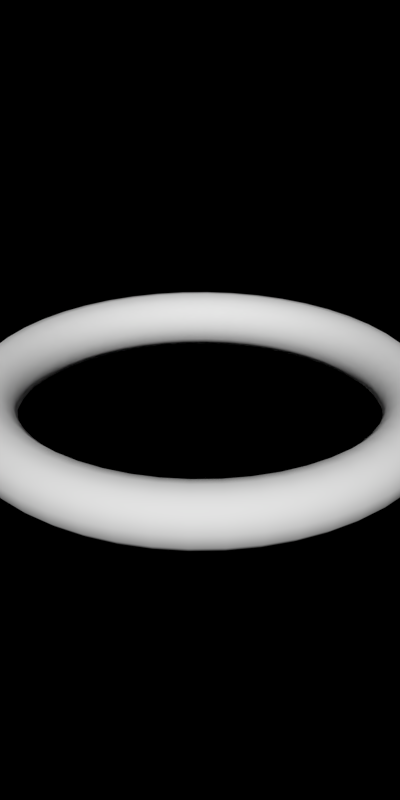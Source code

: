 # Source: temp.blend  (saved by Blender 2.63.0; exported with 4.5.12 LTS)
import bpy
from mathutils import Matrix  # noqa: F401  (used for matrix-valued properties, if any)

bpy.ops.wm.read_factory_settings(use_empty=True)
scene = bpy.context.scene
scene.name = 'Scene'

# ---- collections
col_collection_1 = bpy.data.collections.new('Collection 1'); scene.collection.children.link(col_collection_1)

# ---- materials (node trees are filled in below, after node groups)
mat_toyland_cc = bpy.data.materials.new('Toyland_CC')

# ---- material node trees

# ---- world
world_world = bpy.data.worlds.new('World'); scene.world = world_world
world_world.color = (0.0, 0.0, 0.0)
world_world.use_sun_shadow = False
world_world.sun_shadow_jitter_overblur = 0.0
world_world.cycles.sampling_method = 'MANUAL'
world_world.cycles.sample_map_resolution = 256
world_world.light_settings.ao_factor = 0.5

# ---- meshes
me_torus_001 = bpy.data.meshes.new('Torus.001')
me_torus_001.from_pydata([(0.4, 0.0, 0.0), (0.3933, 0.0, 0.025), (0.375, 0.0, 0.0433), (0.35, 0.0, 0.05), (0.325, 0.0, 0.0433), (0.3067, 0.0, 0.025), (0.3, 0.0, 6.123e-18), (0.3067, 0.0, -0.025), (0.325, 0.0, -0.0433), (0.35, 0.0, -0.05), (0.375, 0.0, -0.0433), (0.3933, 0.0, -0.025), (0.3966, 0.05221, 0.0), (0.3899, 0.05134, 0.025), (0.3718, 0.04895, 0.0433), (0.347, 0.04568, 0.05), (0.3222, 0.04242, 0.0433), (0.3041, 0.04003, 0.025), (0.2974, 0.03916, 6.123e-18), (0.3041, 0.04003, -0.025), (0.3222, 0.04242, -0.0433), (0.347, 0.04568, -0.05), (0.3718, 0.04895, -0.0433), (0.3899, 0.05134, -0.025), (0.3864, 0.1035, 0.0), (0.3799, 0.1018, 0.025), (0.3622, 0.09706, 0.0433), (0.3381, 0.09059, 0.05), (0.3139, 0.08412, 0.0433), (0.2962, 0.07938, 0.025), (0.2898, 0.07765, 6.123e-18), (0.2962, 0.07938, -0.025), (0.3139, 0.08412, -0.0433), (0.3381, 0.09059, -0.05), (0.3622, 0.09706, -0.0433), (0.3799, 0.1018, -0.025), (0.3696, 0.1531, 0.0), (0.3634, 0.1505, 0.025), (0.3465, 0.1435, 0.0433), (0.3234, 0.1339, 0.05), (0.3003, 0.1244, 0.0433), (0.2834, 0.1174, 0.025), (0.2772, 0.1148, 6.123e-18), (0.2834, 0.1174, -0.025), (0.3003, 0.1244, -0.0433), (0.3234, 0.1339, -0.05), (0.3465, 0.1435, -0.0433), (0.3634, 0.1505, -0.025), (0.3464, 0.2, 0.0), (0.3406, 0.1967, 0.025), (0.3248, 0.1875, 0.0433), (0.3031, 0.175, 0.05), (0.2815, 0.1625, 0.0433), (0.2656, 0.1533, 0.025), (0.2598, 0.15, 6.123e-18), (0.2656, 0.1533, -0.025), (0.2815, 0.1625, -0.0433), (0.3031, 0.175, -0.05), (0.3248, 0.1875, -0.0433), (0.3406, 0.1967, -0.025), (0.3173, 0.2435, 0.0), (0.312, 0.2394, 0.025), (0.2975, 0.2283, 0.0433), (0.2777, 0.2131, 0.05), (0.2578, 0.1978, 0.0433), (0.2433, 0.1867, 0.025), (0.238, 0.1826, 6.123e-18), (0.2433, 0.1867, -0.025), (0.2578, 0.1978, -0.0433), (0.2777, 0.2131, -0.05), (0.2975, 0.2283, -0.0433), (0.312, 0.2394, -0.025), (0.2828, 0.2828, 0.0), (0.2781, 0.2781, 0.025), (0.2652, 0.2652, 0.0433), (0.2475, 0.2475, 0.05), (0.2298, 0.2298, 0.0433), (0.2169, 0.2169, 0.025), (0.2121, 0.2121, 6.123e-18), (0.2169, 0.2169, -0.025), (0.2298, 0.2298, -0.0433), (0.2475, 0.2475, -0.05), (0.2652, 0.2652, -0.0433), (0.2781, 0.2781, -0.025), (0.2435, 0.3173, 0.0), (0.2394, 0.312, 0.025), (0.2283, 0.2975, 0.0433), (0.2131, 0.2777, 0.05), (0.1978, 0.2578, 0.0433), (0.1867, 0.2433, 0.025), (0.1826, 0.238, 6.123e-18), (0.1867, 0.2433, -0.025), (0.1978, 0.2578, -0.0433), (0.2131, 0.2777, -0.05), (0.2283, 0.2975, -0.0433), (0.2394, 0.312, -0.025), (0.2, 0.3464, 0.0), (0.1967, 0.3406, 0.025), (0.1875, 0.3248, 0.0433), (0.175, 0.3031, 0.05), (0.1625, 0.2815, 0.0433), (0.1533, 0.2656, 0.025), (0.15, 0.2598, 6.123e-18), (0.1533, 0.2656, -0.025), (0.1625, 0.2815, -0.0433), (0.175, 0.3031, -0.05), (0.1875, 0.3248, -0.0433), (0.1967, 0.3406, -0.025), (0.1531, 0.3696, 0.0), (0.1505, 0.3634, 0.025), (0.1435, 0.3465, 0.0433), (0.1339, 0.3234, 0.05), (0.1244, 0.3003, 0.0433), (0.1174, 0.2834, 0.025), (0.1148, 0.2772, 6.123e-18), (0.1174, 0.2834, -0.025), (0.1244, 0.3003, -0.0433), (0.1339, 0.3234, -0.05), (0.1435, 0.3465, -0.0433), (0.1505, 0.3634, -0.025), (0.1035, 0.3864, 0.0), (0.1018, 0.3799, 0.025), (0.09706, 0.3622, 0.0433), (0.09059, 0.3381, 0.05), (0.08412, 0.3139, 0.0433), (0.07938, 0.2962, 0.025), (0.07765, 0.2898, 6.123e-18), (0.07938, 0.2962, -0.025), (0.08412, 0.3139, -0.0433), (0.09059, 0.3381, -0.05), (0.09706, 0.3622, -0.0433), (0.1018, 0.3799, -0.025), (0.05221, 0.3966, 0.0), (0.05134, 0.3899, 0.025), (0.04895, 0.3718, 0.0433), (0.04568, 0.347, 0.05), (0.04242, 0.3222, 0.0433), (0.04003, 0.3041, 0.025), (0.03916, 0.2974, 6.123e-18), (0.04003, 0.3041, -0.025), (0.04242, 0.3222, -0.0433), (0.04568, 0.347, -0.05), (0.04895, 0.3718, -0.0433), (0.05134, 0.3899, -0.025), (1.49e-08, 0.4, 0.0), (2.98e-08, 0.3933, 0.025), (4.47e-08, 0.375, 0.0433), (1.49e-08, 0.35, 0.05), (4.47e-08, 0.325, 0.0433), (4.47e-08, 0.3067, 0.025), (1.49e-08, 0.3, 6.123e-18), (4.47e-08, 0.3067, -0.025), (4.47e-08, 0.325, -0.0433), (1.49e-08, 0.35, -0.05), (4.47e-08, 0.375, -0.0433), (2.98e-08, 0.3933, -0.025), (-0.05221, 0.3966, 0.0), (-0.05134, 0.3899, 0.025), (-0.04895, 0.3718, 0.0433), (-0.04568, 0.347, 0.05), (-0.04242, 0.3222, 0.0433), (-0.04003, 0.3041, 0.025), (-0.03916, 0.2974, 6.123e-18), (-0.04003, 0.3041, -0.025), (-0.04242, 0.3222, -0.0433), (-0.04568, 0.347, -0.05), (-0.04895, 0.3718, -0.0433), (-0.05134, 0.3899, -0.025), (-0.1035, 0.3864, 0.0), (-0.1018, 0.3799, 0.025), (-0.09706, 0.3622, 0.0433), (-0.09059, 0.3381, 0.05), (-0.08412, 0.3139, 0.0433), (-0.07938, 0.2962, 0.025), (-0.07765, 0.2898, 6.123e-18), (-0.07938, 0.2962, -0.025), (-0.08412, 0.3139, -0.0433), (-0.09059, 0.3381, -0.05), (-0.09706, 0.3622, -0.0433), (-0.1018, 0.3799, -0.025), (-0.1531, 0.3696, 0.0), (-0.1505, 0.3634, 0.025), (-0.1435, 0.3465, 0.0433), (-0.1339, 0.3234, 0.05), (-0.1244, 0.3003, 0.0433), (-0.1174, 0.2834, 0.025), (-0.1148, 0.2772, 6.123e-18), (-0.1174, 0.2834, -0.025), (-0.1244, 0.3003, -0.0433), (-0.1339, 0.3234, -0.05), (-0.1435, 0.3465, -0.0433), (-0.1505, 0.3634, -0.025), (-0.2, 0.3464, 0.0), (-0.1967, 0.3406, 0.025), (-0.1875, 0.3248, 0.0433), (-0.175, 0.3031, 0.05), (-0.1625, 0.2815, 0.0433), (-0.1533, 0.2656, 0.025), (-0.15, 0.2598, 6.123e-18), (-0.1533, 0.2656, -0.025), (-0.1625, 0.2815, -0.0433), (-0.175, 0.3031, -0.05), (-0.1875, 0.3248, -0.0433), (-0.1967, 0.3406, -0.025), (-0.2435, 0.3173, 0.0), (-0.2394, 0.312, 0.025), (-0.2283, 0.2975, 0.0433), (-0.2131, 0.2777, 0.05), (-0.1978, 0.2578, 0.0433), (-0.1867, 0.2433, 0.025), (-0.1826, 0.238, 6.123e-18), (-0.1867, 0.2433, -0.025), (-0.1978, 0.2578, -0.0433), (-0.2131, 0.2777, -0.05), (-0.2283, 0.2975, -0.0433), (-0.2394, 0.312, -0.025), (-0.2828, 0.2828, 0.0), (-0.2781, 0.2781, 0.025), (-0.2652, 0.2652, 0.0433), (-0.2475, 0.2475, 0.05), (-0.2298, 0.2298, 0.0433), (-0.2169, 0.2169, 0.025), (-0.2121, 0.2121, 6.123e-18), (-0.2169, 0.2169, -0.025), (-0.2298, 0.2298, -0.0433), (-0.2475, 0.2475, -0.05), (-0.2652, 0.2652, -0.0433), (-0.2781, 0.2781, -0.025), (-0.3173, 0.2435, 0.0), (-0.312, 0.2394, 0.025), (-0.2975, 0.2283, 0.0433), (-0.2777, 0.2131, 0.05), (-0.2578, 0.1978, 0.0433), (-0.2433, 0.1867, 0.025), (-0.238, 0.1826, 6.123e-18), (-0.2433, 0.1867, -0.025), (-0.2578, 0.1978, -0.0433), (-0.2777, 0.2131, -0.05), (-0.2975, 0.2283, -0.0433), (-0.312, 0.2394, -0.025), (-0.3464, 0.2, 0.0), (-0.3406, 0.1967, 0.025), (-0.3248, 0.1875, 0.0433), (-0.3031, 0.175, 0.05), (-0.2815, 0.1625, 0.0433), (-0.2656, 0.1533, 0.025), (-0.2598, 0.15, 6.123e-18), (-0.2656, 0.1533, -0.025), (-0.2815, 0.1625, -0.0433), (-0.3031, 0.175, -0.05), (-0.3248, 0.1875, -0.0433), (-0.3406, 0.1967, -0.025), (-0.3696, 0.1531, 0.0), (-0.3634, 0.1505, 0.025), (-0.3465, 0.1435, 0.0433), (-0.3234, 0.1339, 0.05), (-0.3003, 0.1244, 0.0433), (-0.2834, 0.1174, 0.025), (-0.2772, 0.1148, 6.123e-18), (-0.2834, 0.1174, -0.025), (-0.3003, 0.1244, -0.0433), (-0.3234, 0.1339, -0.05), (-0.3465, 0.1435, -0.0433), (-0.3634, 0.1505, -0.025), (-0.3864, 0.1035, 0.0), (-0.3799, 0.1018, 0.025), (-0.3622, 0.09706, 0.0433), (-0.3381, 0.09059, 0.05), (-0.3139, 0.08412, 0.0433), (-0.2962, 0.07938, 0.025), (-0.2898, 0.07765, 6.123e-18), (-0.2962, 0.07938, -0.025), (-0.3139, 0.08412, -0.0433), (-0.3381, 0.09059, -0.05), (-0.3622, 0.09706, -0.0433), (-0.3799, 0.1018, -0.025), (-0.3966, 0.05221, 0.0), (-0.3899, 0.05134, 0.025), (-0.3718, 0.04895, 0.0433), (-0.347, 0.04568, 0.05), (-0.3222, 0.04242, 0.0433), (-0.3041, 0.04003, 0.025), (-0.2974, 0.03916, 6.123e-18), (-0.3041, 0.04003, -0.025), (-0.3222, 0.04242, -0.0433), (-0.347, 0.04568, -0.05), (-0.3718, 0.04895, -0.0433), (-0.3899, 0.05134, -0.025), (-0.4, 3.497e-08, 0.0), (-0.3933, 3.438e-08, 0.025), (-0.375, 3.278e-08, 0.0433), (-0.35, 3.06e-08, 0.05), (-0.325, 2.841e-08, 0.0433), (-0.3067, 2.681e-08, 0.025), (-0.3, 2.623e-08, 6.123e-18), (-0.3067, 2.681e-08, -0.025), (-0.325, 2.841e-08, -0.0433), (-0.35, 3.06e-08, -0.05), (-0.375, 3.278e-08, -0.0433), (-0.3933, 3.438e-08, -0.025), (-0.3966, -0.05221, 0.0), (-0.3899, -0.05134, 0.025), (-0.3718, -0.04895, 0.0433), (-0.347, -0.04568, 0.05), (-0.3222, -0.04242, 0.0433), (-0.3041, -0.04003, 0.025), (-0.2974, -0.03916, 6.123e-18), (-0.3041, -0.04003, -0.025), (-0.3222, -0.04242, -0.0433), (-0.347, -0.04568, -0.05), (-0.3718, -0.04895, -0.0433), (-0.3899, -0.05134, -0.025), (-0.3864, -0.1035, 0.0), (-0.3799, -0.1018, 0.025), (-0.3622, -0.09706, 0.0433), (-0.3381, -0.09059, 0.05), (-0.3139, -0.08412, 0.0433), (-0.2962, -0.07938, 0.025), (-0.2898, -0.07765, 6.123e-18), (-0.2962, -0.07938, -0.025), (-0.3139, -0.08412, -0.0433), (-0.3381, -0.09059, -0.05), (-0.3622, -0.09706, -0.0433), (-0.3799, -0.1018, -0.025), (-0.3696, -0.1531, 0.0), (-0.3634, -0.1505, 0.025), (-0.3465, -0.1435, 0.0433), (-0.3234, -0.1339, 0.05), (-0.3003, -0.1244, 0.0433), (-0.2834, -0.1174, 0.025), (-0.2772, -0.1148, 6.123e-18), (-0.2834, -0.1174, -0.025), (-0.3003, -0.1244, -0.0433), (-0.3234, -0.1339, -0.05), (-0.3465, -0.1435, -0.0433), (-0.3634, -0.1505, -0.025), (-0.3464, -0.2, 0.0), (-0.3406, -0.1967, 0.025), (-0.3248, -0.1875, 0.0433), (-0.3031, -0.175, 0.05), (-0.2815, -0.1625, 0.0433), (-0.2656, -0.1533, 0.025), (-0.2598, -0.15, 6.123e-18), (-0.2656, -0.1533, -0.025), (-0.2815, -0.1625, -0.0433), (-0.3031, -0.175, -0.05), (-0.3248, -0.1875, -0.0433), (-0.3406, -0.1967, -0.025), (-0.3173, -0.2435, 0.0), (-0.312, -0.2394, 0.025), (-0.2975, -0.2283, 0.0433), (-0.2777, -0.2131, 0.05), (-0.2578, -0.1978, 0.0433), (-0.2433, -0.1867, 0.025), (-0.238, -0.1826, 6.123e-18), (-0.2433, -0.1867, -0.025), (-0.2578, -0.1978, -0.0433), (-0.2777, -0.2131, -0.05), (-0.2975, -0.2283, -0.0433), (-0.312, -0.2394, -0.025), (-0.2828, -0.2828, 0.0), (-0.2781, -0.2781, 0.025), (-0.2652, -0.2652, 0.0433), (-0.2475, -0.2475, 0.05), (-0.2298, -0.2298, 0.0433), (-0.2169, -0.2169, 0.025), (-0.2121, -0.2121, 6.123e-18), (-0.2169, -0.2169, -0.025), (-0.2298, -0.2298, -0.0433), (-0.2475, -0.2475, -0.05), (-0.2652, -0.2652, -0.0433), (-0.2781, -0.2781, -0.025), (-0.2435, -0.3173, 0.0), (-0.2394, -0.312, 0.025), (-0.2283, -0.2975, 0.0433), (-0.2131, -0.2777, 0.05), (-0.1978, -0.2578, 0.0433), (-0.1867, -0.2433, 0.025), (-0.1826, -0.238, 6.123e-18), (-0.1867, -0.2433, -0.025), (-0.1978, -0.2578, -0.0433), (-0.2131, -0.2777, -0.05), (-0.2283, -0.2975, -0.0433), (-0.2394, -0.312, -0.025), (-0.2, -0.3464, 0.0), (-0.1967, -0.3406, 0.025), (-0.1875, -0.3248, 0.0433), (-0.175, -0.3031, 0.05), (-0.1625, -0.2815, 0.0433), (-0.1533, -0.2656, 0.025), (-0.15, -0.2598, 6.123e-18), (-0.1533, -0.2656, -0.025), (-0.1625, -0.2815, -0.0433), (-0.175, -0.3031, -0.05), (-0.1875, -0.3248, -0.0433), (-0.1967, -0.3406, -0.025), (-0.1531, -0.3696, 0.0), (-0.1505, -0.3634, 0.025), (-0.1435, -0.3465, 0.0433), (-0.1339, -0.3234, 0.05), (-0.1244, -0.3003, 0.0433), (-0.1174, -0.2834, 0.025), (-0.1148, -0.2772, 6.123e-18), (-0.1174, -0.2834, -0.025), (-0.1244, -0.3003, -0.0433), (-0.1339, -0.3234, -0.05), (-0.1435, -0.3465, -0.0433), (-0.1505, -0.3634, -0.025), (-0.1035, -0.3864, 0.0), (-0.1018, -0.3799, 0.025), (-0.09706, -0.3622, 0.0433), (-0.09059, -0.3381, 0.05), (-0.08412, -0.3139, 0.0433), (-0.07938, -0.2962, 0.025), (-0.07765, -0.2898, 6.123e-18), (-0.07938, -0.2962, -0.025), (-0.08412, -0.3139, -0.0433), (-0.09059, -0.3381, -0.05), (-0.09706, -0.3622, -0.0433), (-0.1018, -0.3799, -0.025), (-0.05221, -0.3966, 0.0), (-0.05134, -0.3899, 0.025), (-0.04895, -0.3718, 0.0433), (-0.04568, -0.347, 0.05), (-0.04242, -0.3222, 0.0433), (-0.04003, -0.3041, 0.025), (-0.03916, -0.2974, 6.123e-18), (-0.04003, -0.3041, -0.025), (-0.04242, -0.3222, -0.0433), (-0.04568, -0.347, -0.05), (-0.04895, -0.3718, -0.0433), (-0.05134, -0.3899, -0.025), (1.49e-08, -0.4, 0.0), (2.98e-08, -0.3933, 0.025), (4.47e-08, -0.375, 0.0433), (1.49e-08, -0.35, 0.05), (4.47e-08, -0.325, 0.0433), (4.47e-08, -0.3067, 0.025), (1.49e-08, -0.3, 6.123e-18), (4.47e-08, -0.3067, -0.025), (4.47e-08, -0.325, -0.0433), (1.49e-08, -0.35, -0.05), (4.47e-08, -0.375, -0.0433), (2.98e-08, -0.3933, -0.025), (0.05221, -0.3966, 0.0), (0.05134, -0.3899, 0.025), (0.04895, -0.3718, 0.0433), (0.04568, -0.347, 0.05), (0.04242, -0.3222, 0.0433), (0.04003, -0.3041, 0.025), (0.03916, -0.2974, 6.123e-18), (0.04003, -0.3041, -0.025), (0.04242, -0.3222, -0.0433), (0.04568, -0.347, -0.05), (0.04895, -0.3718, -0.0433), (0.05134, -0.3899, -0.025), (0.1035, -0.3864, 0.0), (0.1018, -0.3799, 0.025), (0.09706, -0.3622, 0.0433), (0.09059, -0.3381, 0.05), (0.08412, -0.3139, 0.0433), (0.07938, -0.2962, 0.025), (0.07765, -0.2898, 6.123e-18), (0.07938, -0.2962, -0.025), (0.08412, -0.3139, -0.0433), (0.09059, -0.3381, -0.05), (0.09706, -0.3622, -0.0433), (0.1018, -0.3799, -0.025), (0.1531, -0.3696, 0.0), (0.1505, -0.3634, 0.025), (0.1435, -0.3465, 0.0433), (0.1339, -0.3234, 0.05), (0.1244, -0.3003, 0.0433), (0.1174, -0.2834, 0.025), (0.1148, -0.2772, 6.123e-18), (0.1174, -0.2834, -0.025), (0.1244, -0.3003, -0.0433), (0.1339, -0.3234, -0.05), (0.1435, -0.3465, -0.0433), (0.1505, -0.3634, -0.025), (0.2, -0.3464, 0.0), (0.1967, -0.3406, 0.025), (0.1875, -0.3248, 0.0433), (0.175, -0.3031, 0.05), (0.1625, -0.2815, 0.0433), (0.1533, -0.2656, 0.025), (0.15, -0.2598, 6.123e-18), (0.1533, -0.2656, -0.025), (0.1625, -0.2815, -0.0433), (0.175, -0.3031, -0.05), (0.1875, -0.3248, -0.0433), (0.1967, -0.3406, -0.025), (0.2435, -0.3173, 0.0), (0.2394, -0.312, 0.025), (0.2283, -0.2975, 0.0433), (0.2131, -0.2777, 0.05), (0.1978, -0.2578, 0.0433), (0.1867, -0.2433, 0.025), (0.1826, -0.238, 6.123e-18), (0.1867, -0.2433, -0.025), (0.1978, -0.2578, -0.0433), (0.2131, -0.2777, -0.05), (0.2283, -0.2975, -0.0433), (0.2394, -0.312, -0.025), (0.2828, -0.2828, 0.0), (0.2781, -0.2781, 0.025), (0.2652, -0.2652, 0.0433), (0.2475, -0.2475, 0.05), (0.2298, -0.2298, 0.0433), (0.2169, -0.2169, 0.025), (0.2121, -0.2121, 6.123e-18), (0.2169, -0.2169, -0.025), (0.2298, -0.2298, -0.0433), (0.2475, -0.2475, -0.05), (0.2652, -0.2652, -0.0433), (0.2781, -0.2781, -0.025), (0.3173, -0.2435, 0.0), (0.312, -0.2394, 0.025), (0.2975, -0.2283, 0.0433), (0.2777, -0.2131, 0.05), (0.2578, -0.1978, 0.0433), (0.2433, -0.1867, 0.025), (0.238, -0.1826, 6.123e-18), (0.2433, -0.1867, -0.025), (0.2578, -0.1978, -0.0433), (0.2777, -0.2131, -0.05), (0.2975, -0.2283, -0.0433), (0.312, -0.2394, -0.025), (0.3464, -0.2, 0.0), (0.3406, -0.1967, 0.025), (0.3248, -0.1875, 0.0433), (0.3031, -0.175, 0.05), (0.2815, -0.1625, 0.0433), (0.2656, -0.1533, 0.025), (0.2598, -0.15, 6.123e-18), (0.2656, -0.1533, -0.025), (0.2815, -0.1625, -0.0433), (0.3031, -0.175, -0.05), (0.3248, -0.1875, -0.0433), (0.3406, -0.1967, -0.025), (0.3696, -0.1531, 0.0), (0.3634, -0.1505, 0.025), (0.3465, -0.1435, 0.0433), (0.3234, -0.1339, 0.05), (0.3003, -0.1244, 0.0433), (0.2834, -0.1174, 0.025), (0.2772, -0.1148, 6.123e-18), (0.2834, -0.1174, -0.025), (0.3003, -0.1244, -0.0433), (0.3234, -0.1339, -0.05), (0.3465, -0.1435, -0.0433), (0.3634, -0.1505, -0.025), (0.3864, -0.1035, 0.0), (0.3799, -0.1018, 0.025), (0.3622, -0.09706, 0.0433), (0.3381, -0.09059, 0.05), (0.3139, -0.08412, 0.0433), (0.2962, -0.07938, 0.025), (0.2898, -0.07765, 6.123e-18), (0.2962, -0.07938, -0.025), (0.3139, -0.08412, -0.0433), (0.3381, -0.09059, -0.05), (0.3622, -0.09706, -0.0433), (0.3799, -0.1018, -0.025), (0.3966, -0.05221, 0.0), (0.3899, -0.05134, 0.025), (0.3718, -0.04895, 0.0433), (0.347, -0.04568, 0.05), (0.3222, -0.04242, 0.0433), (0.3041, -0.04003, 0.025), (0.2974, -0.03916, 6.123e-18), (0.3041, -0.04003, -0.025), (0.3222, -0.04242, -0.0433), (0.347, -0.04568, -0.05), (0.3718, -0.04895, -0.0433), (0.3899, -0.05134, -0.025)], [], [(0, 12, 13, 1), (1, 13, 14, 2), (2, 14, 15, 3), (3, 15, 16, 4), (4, 16, 17, 5), (5, 17, 18, 6), (6, 18, 19, 7), (7, 19, 20, 8), (8, 20, 21, 9), (9, 21, 22, 10), (10, 22, 23, 11), (0, 11, 23, 12), (12, 24, 25, 13), (13, 25, 26, 14), (14, 26, 27, 15), (15, 27, 28, 16), (16, 28, 29, 17), (17, 29, 30, 18), (18, 30, 31, 19), (19, 31, 32, 20), (20, 32, 33, 21), (21, 33, 34, 22), (22, 34, 35, 23), (23, 35, 24, 12), (24, 36, 37, 25), (25, 37, 38, 26), (26, 38, 39, 27), (27, 39, 40, 28), (28, 40, 41, 29), (29, 41, 42, 30), (30, 42, 43, 31), (31, 43, 44, 32), (32, 44, 45, 33), (33, 45, 46, 34), (34, 46, 47, 35), (35, 47, 36, 24), (36, 48, 49, 37), (37, 49, 50, 38), (38, 50, 51, 39), (39, 51, 52, 40), (40, 52, 53, 41), (41, 53, 54, 42), (42, 54, 55, 43), (43, 55, 56, 44), (44, 56, 57, 45), (45, 57, 58, 46), (46, 58, 59, 47), (47, 59, 48, 36), (48, 60, 61, 49), (49, 61, 62, 50), (50, 62, 63, 51), (51, 63, 64, 52), (52, 64, 65, 53), (53, 65, 66, 54), (54, 66, 67, 55), (55, 67, 68, 56), (56, 68, 69, 57), (57, 69, 70, 58), (58, 70, 71, 59), (59, 71, 60, 48), (60, 72, 73, 61), (61, 73, 74, 62), (62, 74, 75, 63), (63, 75, 76, 64), (64, 76, 77, 65), (65, 77, 78, 66), (66, 78, 79, 67), (67, 79, 80, 68), (68, 80, 81, 69), (69, 81, 82, 70), (70, 82, 83, 71), (71, 83, 72, 60), (72, 84, 85, 73), (73, 85, 86, 74), (74, 86, 87, 75), (75, 87, 88, 76), (76, 88, 89, 77), (77, 89, 90, 78), (78, 90, 91, 79), (79, 91, 92, 80), (80, 92, 93, 81), (81, 93, 94, 82), (82, 94, 95, 83), (83, 95, 84, 72), (84, 96, 97, 85), (85, 97, 98, 86), (86, 98, 99, 87), (87, 99, 100, 88), (88, 100, 101, 89), (89, 101, 102, 90), (90, 102, 103, 91), (91, 103, 104, 92), (92, 104, 105, 93), (93, 105, 106, 94), (94, 106, 107, 95), (95, 107, 96, 84), (96, 108, 109, 97), (97, 109, 110, 98), (98, 110, 111, 99), (99, 111, 112, 100), (100, 112, 113, 101), (101, 113, 114, 102), (102, 114, 115, 103), (103, 115, 116, 104), (104, 116, 117, 105), (105, 117, 118, 106), (106, 118, 119, 107), (107, 119, 108, 96), (108, 120, 121, 109), (109, 121, 122, 110), (110, 122, 123, 111), (111, 123, 124, 112), (112, 124, 125, 113), (113, 125, 126, 114), (114, 126, 127, 115), (115, 127, 128, 116), (116, 128, 129, 117), (117, 129, 130, 118), (118, 130, 131, 119), (119, 131, 120, 108), (120, 132, 133, 121), (121, 133, 134, 122), (122, 134, 135, 123), (123, 135, 136, 124), (124, 136, 137, 125), (125, 137, 138, 126), (126, 138, 139, 127), (127, 139, 140, 128), (128, 140, 141, 129), (129, 141, 142, 130), (130, 142, 143, 131), (131, 143, 132, 120), (132, 144, 145, 133), (133, 145, 146, 134), (134, 146, 147, 135), (135, 147, 148, 136), (136, 148, 149, 137), (137, 149, 150, 138), (138, 150, 151, 139), (139, 151, 152, 140), (140, 152, 153, 141), (141, 153, 154, 142), (142, 154, 155, 143), (143, 155, 144, 132), (144, 156, 157, 145), (145, 157, 158, 146), (146, 158, 159, 147), (147, 159, 160, 148), (148, 160, 161, 149), (149, 161, 162, 150), (150, 162, 163, 151), (151, 163, 164, 152), (152, 164, 165, 153), (153, 165, 166, 154), (154, 166, 167, 155), (155, 167, 156, 144), (156, 168, 169, 157), (157, 169, 170, 158), (158, 170, 171, 159), (159, 171, 172, 160), (160, 172, 173, 161), (161, 173, 174, 162), (162, 174, 175, 163), (163, 175, 176, 164), (164, 176, 177, 165), (165, 177, 178, 166), (166, 178, 179, 167), (167, 179, 168, 156), (168, 180, 181, 169), (169, 181, 182, 170), (170, 182, 183, 171), (171, 183, 184, 172), (172, 184, 185, 173), (173, 185, 186, 174), (174, 186, 187, 175), (175, 187, 188, 176), (176, 188, 189, 177), (177, 189, 190, 178), (178, 190, 191, 179), (179, 191, 180, 168), (180, 192, 193, 181), (181, 193, 194, 182), (182, 194, 195, 183), (183, 195, 196, 184), (184, 196, 197, 185), (185, 197, 198, 186), (186, 198, 199, 187), (187, 199, 200, 188), (188, 200, 201, 189), (189, 201, 202, 190), (190, 202, 203, 191), (191, 203, 192, 180), (192, 204, 205, 193), (193, 205, 206, 194), (194, 206, 207, 195), (195, 207, 208, 196), (196, 208, 209, 197), (197, 209, 210, 198), (198, 210, 211, 199), (199, 211, 212, 200), (200, 212, 213, 201), (201, 213, 214, 202), (202, 214, 215, 203), (203, 215, 204, 192), (204, 216, 217, 205), (205, 217, 218, 206), (206, 218, 219, 207), (207, 219, 220, 208), (208, 220, 221, 209), (209, 221, 222, 210), (210, 222, 223, 211), (211, 223, 224, 212), (212, 224, 225, 213), (213, 225, 226, 214), (214, 226, 227, 215), (215, 227, 216, 204), (216, 228, 229, 217), (217, 229, 230, 218), (218, 230, 231, 219), (219, 231, 232, 220), (220, 232, 233, 221), (221, 233, 234, 222), (222, 234, 235, 223), (223, 235, 236, 224), (224, 236, 237, 225), (225, 237, 238, 226), (226, 238, 239, 227), (227, 239, 228, 216), (228, 240, 241, 229), (229, 241, 242, 230), (230, 242, 243, 231), (231, 243, 244, 232), (232, 244, 245, 233), (233, 245, 246, 234), (234, 246, 247, 235), (235, 247, 248, 236), (236, 248, 249, 237), (237, 249, 250, 238), (238, 250, 251, 239), (239, 251, 240, 228), (240, 252, 253, 241), (241, 253, 254, 242), (242, 254, 255, 243), (243, 255, 256, 244), (244, 256, 257, 245), (245, 257, 258, 246), (246, 258, 259, 247), (247, 259, 260, 248), (248, 260, 261, 249), (249, 261, 262, 250), (250, 262, 263, 251), (251, 263, 252, 240), (252, 264, 265, 253), (253, 265, 266, 254), (254, 266, 267, 255), (255, 267, 268, 256), (256, 268, 269, 257), (257, 269, 270, 258), (258, 270, 271, 259), (259, 271, 272, 260), (260, 272, 273, 261), (261, 273, 274, 262), (262, 274, 275, 263), (263, 275, 264, 252), (264, 276, 277, 265), (265, 277, 278, 266), (266, 278, 279, 267), (267, 279, 280, 268), (268, 280, 281, 269), (269, 281, 282, 270), (270, 282, 283, 271), (271, 283, 284, 272), (272, 284, 285, 273), (273, 285, 286, 274), (274, 286, 287, 275), (275, 287, 276, 264), (276, 288, 289, 277), (277, 289, 290, 278), (278, 290, 291, 279), (279, 291, 292, 280), (280, 292, 293, 281), (281, 293, 294, 282), (282, 294, 295, 283), (283, 295, 296, 284), (284, 296, 297, 285), (285, 297, 298, 286), (286, 298, 299, 287), (287, 299, 288, 276), (288, 300, 301, 289), (289, 301, 302, 290), (290, 302, 303, 291), (291, 303, 304, 292), (292, 304, 305, 293), (293, 305, 306, 294), (294, 306, 307, 295), (295, 307, 308, 296), (296, 308, 309, 297), (297, 309, 310, 298), (298, 310, 311, 299), (299, 311, 300, 288), (300, 312, 313, 301), (301, 313, 314, 302), (302, 314, 315, 303), (303, 315, 316, 304), (304, 316, 317, 305), (305, 317, 318, 306), (306, 318, 319, 307), (307, 319, 320, 308), (308, 320, 321, 309), (309, 321, 322, 310), (310, 322, 323, 311), (311, 323, 312, 300), (312, 324, 325, 313), (313, 325, 326, 314), (314, 326, 327, 315), (315, 327, 328, 316), (316, 328, 329, 317), (317, 329, 330, 318), (318, 330, 331, 319), (319, 331, 332, 320), (320, 332, 333, 321), (321, 333, 334, 322), (322, 334, 335, 323), (323, 335, 324, 312), (324, 336, 337, 325), (325, 337, 338, 326), (326, 338, 339, 327), (327, 339, 340, 328), (328, 340, 341, 329), (329, 341, 342, 330), (330, 342, 343, 331), (331, 343, 344, 332), (332, 344, 345, 333), (333, 345, 346, 334), (334, 346, 347, 335), (335, 347, 336, 324), (336, 348, 349, 337), (337, 349, 350, 338), (338, 350, 351, 339), (339, 351, 352, 340), (340, 352, 353, 341), (341, 353, 354, 342), (342, 354, 355, 343), (343, 355, 356, 344), (344, 356, 357, 345), (345, 357, 358, 346), (346, 358, 359, 347), (347, 359, 348, 336), (348, 360, 361, 349), (349, 361, 362, 350), (350, 362, 363, 351), (351, 363, 364, 352), (352, 364, 365, 353), (353, 365, 366, 354), (354, 366, 367, 355), (355, 367, 368, 356), (356, 368, 369, 357), (357, 369, 370, 358), (358, 370, 371, 359), (359, 371, 360, 348), (360, 372, 373, 361), (361, 373, 374, 362), (362, 374, 375, 363), (363, 375, 376, 364), (364, 376, 377, 365), (365, 377, 378, 366), (366, 378, 379, 367), (367, 379, 380, 368), (368, 380, 381, 369), (369, 381, 382, 370), (370, 382, 383, 371), (371, 383, 372, 360), (372, 384, 385, 373), (373, 385, 386, 374), (374, 386, 387, 375), (375, 387, 388, 376), (376, 388, 389, 377), (377, 389, 390, 378), (378, 390, 391, 379), (379, 391, 392, 380), (380, 392, 393, 381), (381, 393, 394, 382), (382, 394, 395, 383), (383, 395, 384, 372), (384, 396, 397, 385), (385, 397, 398, 386), (386, 398, 399, 387), (387, 399, 400, 388), (388, 400, 401, 389), (389, 401, 402, 390), (390, 402, 403, 391), (391, 403, 404, 392), (392, 404, 405, 393), (393, 405, 406, 394), (394, 406, 407, 395), (395, 407, 396, 384), (396, 408, 409, 397), (397, 409, 410, 398), (398, 410, 411, 399), (399, 411, 412, 400), (400, 412, 413, 401), (401, 413, 414, 402), (402, 414, 415, 403), (403, 415, 416, 404), (404, 416, 417, 405), (405, 417, 418, 406), (406, 418, 419, 407), (407, 419, 408, 396), (408, 420, 421, 409), (409, 421, 422, 410), (410, 422, 423, 411), (411, 423, 424, 412), (412, 424, 425, 413), (413, 425, 426, 414), (414, 426, 427, 415), (415, 427, 428, 416), (416, 428, 429, 417), (417, 429, 430, 418), (418, 430, 431, 419), (419, 431, 420, 408), (420, 432, 433, 421), (421, 433, 434, 422), (422, 434, 435, 423), (423, 435, 436, 424), (424, 436, 437, 425), (425, 437, 438, 426), (426, 438, 439, 427), (427, 439, 440, 428), (428, 440, 441, 429), (429, 441, 442, 430), (430, 442, 443, 431), (431, 443, 432, 420), (432, 444, 445, 433), (433, 445, 446, 434), (434, 446, 447, 435), (435, 447, 448, 436), (436, 448, 449, 437), (437, 449, 450, 438), (438, 450, 451, 439), (439, 451, 452, 440), (440, 452, 453, 441), (441, 453, 454, 442), (442, 454, 455, 443), (443, 455, 444, 432), (444, 456, 457, 445), (445, 457, 458, 446), (446, 458, 459, 447), (447, 459, 460, 448), (448, 460, 461, 449), (449, 461, 462, 450), (450, 462, 463, 451), (451, 463, 464, 452), (452, 464, 465, 453), (453, 465, 466, 454), (454, 466, 467, 455), (455, 467, 456, 444), (456, 468, 469, 457), (457, 469, 470, 458), (458, 470, 471, 459), (459, 471, 472, 460), (460, 472, 473, 461), (461, 473, 474, 462), (462, 474, 475, 463), (463, 475, 476, 464), (464, 476, 477, 465), (465, 477, 478, 466), (466, 478, 479, 467), (467, 479, 468, 456), (468, 480, 481, 469), (469, 481, 482, 470), (470, 482, 483, 471), (471, 483, 484, 472), (472, 484, 485, 473), (473, 485, 486, 474), (474, 486, 487, 475), (475, 487, 488, 476), (476, 488, 489, 477), (477, 489, 490, 478), (478, 490, 491, 479), (479, 491, 480, 468), (480, 492, 493, 481), (481, 493, 494, 482), (482, 494, 495, 483), (483, 495, 496, 484), (484, 496, 497, 485), (485, 497, 498, 486), (486, 498, 499, 487), (487, 499, 500, 488), (488, 500, 501, 489), (489, 501, 502, 490), (490, 502, 503, 491), (491, 503, 492, 480), (492, 504, 505, 493), (493, 505, 506, 494), (494, 506, 507, 495), (495, 507, 508, 496), (496, 508, 509, 497), (497, 509, 510, 498), (498, 510, 511, 499), (499, 511, 512, 500), (500, 512, 513, 501), (501, 513, 514, 502), (502, 514, 515, 503), (503, 515, 504, 492), (504, 516, 517, 505), (505, 517, 518, 506), (506, 518, 519, 507), (507, 519, 520, 508), (508, 520, 521, 509), (509, 521, 522, 510), (510, 522, 523, 511), (511, 523, 524, 512), (512, 524, 525, 513), (513, 525, 526, 514), (514, 526, 527, 515), (515, 527, 516, 504), (516, 528, 529, 517), (517, 529, 530, 518), (518, 530, 531, 519), (519, 531, 532, 520), (520, 532, 533, 521), (521, 533, 534, 522), (522, 534, 535, 523), (523, 535, 536, 524), (524, 536, 537, 525), (525, 537, 538, 526), (526, 538, 539, 527), (527, 539, 528, 516), (528, 540, 541, 529), (529, 541, 542, 530), (530, 542, 543, 531), (531, 543, 544, 532), (532, 544, 545, 533), (533, 545, 546, 534), (534, 546, 547, 535), (535, 547, 548, 536), (536, 548, 549, 537), (537, 549, 550, 538), (538, 550, 551, 539), (539, 551, 540, 528), (540, 552, 553, 541), (541, 553, 554, 542), (542, 554, 555, 543), (543, 555, 556, 544), (544, 556, 557, 545), (545, 557, 558, 546), (546, 558, 559, 547), (547, 559, 560, 548), (548, 560, 561, 549), (549, 561, 562, 550), (550, 562, 563, 551), (551, 563, 552, 540), (552, 564, 565, 553), (553, 565, 566, 554), (554, 566, 567, 555), (555, 567, 568, 556), (556, 568, 569, 557), (557, 569, 570, 558), (558, 570, 571, 559), (559, 571, 572, 560), (560, 572, 573, 561), (561, 573, 574, 562), (562, 574, 575, 563), (563, 575, 564, 552), (564, 0, 1, 565), (565, 1, 2, 566), (566, 2, 3, 567), (567, 3, 4, 568), (568, 4, 5, 569), (569, 5, 6, 570), (570, 6, 7, 571), (571, 7, 8, 572), (572, 8, 9, 573), (573, 9, 10, 574), (574, 10, 11, 575), (575, 11, 0, 564)])
me_torus_001.polygons.foreach_set('use_smooth', [True] * 576)
me_torus_001.materials.append(mat_toyland_cc)
me_torus_001.use_remesh_preserve_volume = False
me_torus_001.use_remesh_preserve_attributes = False
me_torus_001.use_mirror_vertex_groups = False
me_torus_001.update()

# ---- objects
ob_torus_004 = bpy.data.objects.new('Torus.004', me_torus_001)

# ---- transforms, parenting, visibility, modifiers, constraints
ob_torus_004.location = (0.0, 0.0, 0.0)
ob_torus_004.lineart.crease_threshold = 0.0

# ---- collection membership
col_collection_1.objects.link(ob_torus_004)

# ---- scene / render settings (as saved in the file)
scene.frame_start = 1; scene.frame_end = 10; scene.frame_set(1)
scene.render.engine = 'BLENDER_EEVEE_NEXT'
scene.render.image_settings.compression = 90
scene.render.resolution_x = 256
scene.render.resolution_y = 512
scene.render.dither_intensity = 0.0
scene.render.bake_margin = 2
scene.render.bake_bias = 0.0
scene.cycles.use_denoising = False
scene.cycles.samples = 10
scene.cycles.sampling_pattern = 'TABULATED_SOBOL'
scene.cycles.light_sampling_threshold = 0.0
scene.cycles.use_adaptive_sampling = False
scene.cycles.use_light_tree = False
scene.cycles.blur_glossy = 0.0
scene.cycles.volume_bounces = 1
scene.cycles.pixel_filter_type = 'GAUSSIAN'
scene.cycles.sample_clamp_indirect = 0.0
scene.view_settings.view_transform = 'Standard'
bpy.context.view_layer.update()

# ---- added for rendering (the .blend has no active camera and no usable light): camera, sun
cam_auto = bpy.data.cameras.new('AutoCamera')
cam_auto.lens = 50.0
cam_auto.sensor_width = 36.0
cam_auto.clip_end = 1000.0
ob_auto_camera = bpy.data.objects.new('AutoCamera', cam_auto)
scene.collection.objects.link(ob_auto_camera)
ob_auto_camera.location = (1.05085, -1.26102, 0.840683)
ob_auto_camera.rotation_euler = (1.09748, -7.21219e-08, 0.694738)
scene.camera = ob_auto_camera
light_auto_sun = bpy.data.lights.new('AutoSun', 'SUN')
light_auto_sun.energy = 3.0
light_auto_sun.angle = 0.0523599
ob_auto_sun = bpy.data.objects.new('AutoSun', light_auto_sun)
scene.collection.objects.link(ob_auto_sun)
ob_auto_sun.rotation_euler = (0.872665, 0.174533, 0.523599)
bpy.context.view_layer.update()
